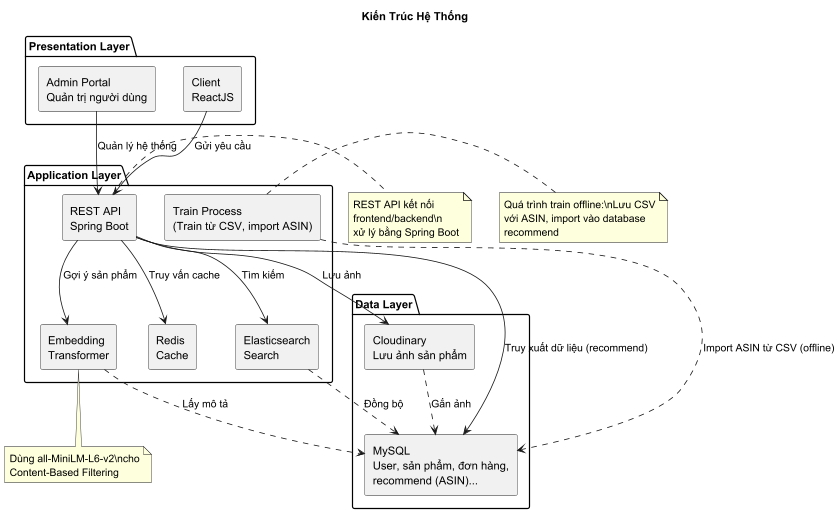

The diagram above was rendered by PlantUML. Its source (embedded in the PNG):
@startuml
title Kiến Trúc Hệ Thống
skinparam componentStyle rectangle
skinparam DefaultTextAlignment left
skinparam wrapWidth 200
skinparam maxMessageSize 200
package "Presentation Layer" {
  component "Admin Portal\nQuản trị người dùng" as Admin
  component "Client\nReactJS" as Client
}
package "Application Layer" {
  component "REST API\nSpring Boot" as API
  component "Embedding\nTransformer" as Embedding
  component "Redis\nCache" as Redis
  component "Elasticsearch\nSearch" as Elastic
  component "Train Process\n(Train từ CSV, import ASIN)" as Train
}
package "Data Layer" {
  component "MySQL\nUser, sản phẩm, đơn hàng, recommend (ASIN)..." as MySQL
  component "Cloudinary\nLưu ảnh sản phẩm" as Cloudinary
}
Client --> API : Gửi yêu cầu
Admin --> API : Quản lý hệ thống
API --> Embedding : Gợi ý sản phẩm
API --> Redis : Truy vấn cache
API --> Elastic : Tìm kiếm
API --> MySQL : Truy xuất dữ liệu (recommend)
API --> Cloudinary : Lưu ảnh
Embedding ..> MySQL : Lấy mô tả
Elastic ..> MySQL : Đồng bộ
Cloudinary ..> MySQL : Gắn ảnh
Train ..> MySQL : Import ASIN từ CSV (offline)
note right of API
REST API kết nối frontend/backend\n
xử lý bằng Spring Boot
end note
note bottom of Embedding
Dùng all-MiniLM-L6-v2\ncho Content-Based Filtering
end note
note left of Train
Quá trình train offline:\nLưu CSV với ASIN, import vào database recommend
end note
@enduml